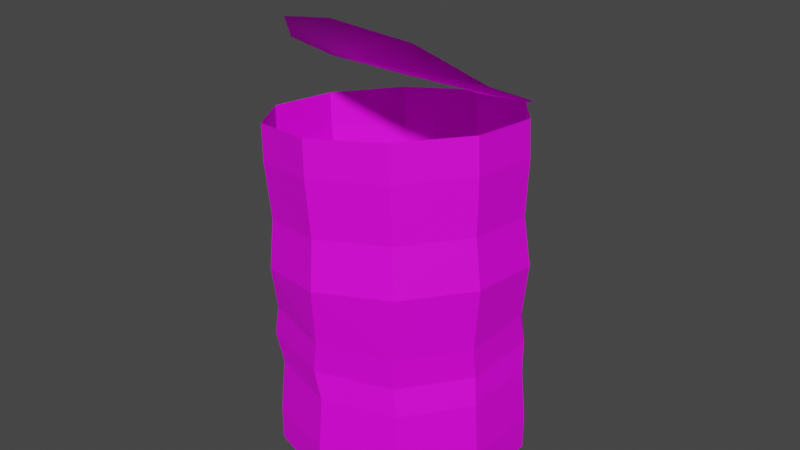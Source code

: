 # Source: FoodcanOpen.blend  (saved by Blender 3.0.42; exported with 4.5.12 LTS)
import bpy
from mathutils import Matrix  # noqa: F401  (used for matrix-valued properties, if any)

bpy.ops.wm.read_factory_settings(use_empty=True)
scene = bpy.context.scene
scene.name = 'Scene'

# ---- collections
col_collection = bpy.data.collections.new('Collection'); scene.collection.children.link(col_collection)

# ---- images (referenced by path relative to the original .blend; pixels are not part of the script)
import os
ASSET_DIR = os.environ.get("B2B_ASSET_DIR", "")  # directory of the original .blend (textures are referenced by path, not embedded)
HERE = os.path.dirname(os.path.abspath(__file__))  # packed textures are extracted next to this script under _unpacked/

def load_image(name, relpath, width, height, colorspace="sRGB"):
    """Load a texture the original file referenced (path relative to the .blend, or extracted next to this script)."""
    p = next((c for c in (os.path.join(HERE, relpath), os.path.join(ASSET_DIR, relpath)) if relpath and os.path.exists(c)), "")
    if p:
        img = bpy.data.images.load(p, check_existing=True)
        img.name = name
    else:  # same state as the original file: an image datablock whose file is absent (Cycles renders it pink)
        img = bpy.data.images.new(name, width, height)
        img.source = "FILE"
        img.filepath = "//" + (relpath or name)
    img.colorspace_settings.name = colorspace
    return img
img_t_pallet_png = load_image('T_Pallet.png', 'T_Pallet.png', 1024, 1024, 'sRGB')

# ---- materials (node trees are filled in below, after node groups)
mat_material = bpy.data.materials.new('Material')
mat_material.alpha_threshold = 0.0
mat_material.use_transparent_shadow = False
mat_material.line_color = (0.0, 0.0, 0.0, 1.0)

# ---- material node trees
mat_material.use_nodes = True; mat_material.node_tree.nodes.clear()
_N = mat_material.node_tree.nodes; _L = mat_material.node_tree.links
n0 = _N.new('ShaderNodeOutputMaterial'); n0.name = 'Material Output'; n0.location = (300, 300)
n1 = _N.new('ShaderNodeBsdfPrincipled'); n1.name = 'Principled BSDF'; n1.location = (10, 300)
n1.distribution = 'GGX'
n1.subsurface_method = 'BURLEY'
n1.inputs[2].default_value = 0.7172
n1.inputs[3].default_value = 1.45
n1.inputs[13].default_value = 0.2103
n1.inputs[27].default_value = (0.0, 0.0, 0.0, 1.0)
n1.inputs[28].default_value = 1.0
n2 = _N.new('ShaderNodeTexImage'); n2.name = 'Image Texture'; n2.location = (-351, 208)
n2.image = img_t_pallet_png
n3 = _N.new('ShaderNodeTexCoord'); n3.name = 'Texture Coordinate'; n3.location = (-617, 212)
_L.new(n1.outputs[0], n0.inputs[0])
_L.new(n3.outputs[2], n2.inputs[0])
_L.new(n3.outputs[1], n1.inputs[5])
_L.new(n2.outputs[1], n1.inputs[4])
_L.new(n2.outputs[0], n1.inputs[0])
n0.is_active_output = True

# ---- world
world_world = bpy.data.worlds.new('World'); scene.world = world_world
world_world.use_nodes = True; world_world.node_tree.nodes.clear()
_N = world_world.node_tree.nodes; _L = world_world.node_tree.links
n0 = _N.new('ShaderNodeOutputWorld'); n0.name = 'World Output'; n0.location = (300, 300)
n1 = _N.new('ShaderNodeBackground'); n1.name = 'Background'; n1.location = (10, 300)
n1.inputs[0].default_value = (0.05088, 0.05088, 0.05088, 1.0)
_L.new(n1.outputs[0], n0.inputs[0])
n0.is_active_output = True
world_world.color = (0.05088, 0.05088, 0.05088)
world_world.use_sun_shadow = False
world_world.sun_shadow_jitter_overblur = 0.0

# ---- meshes
me_cylinder = bpy.data.meshes.new('Cylinder')
me_cylinder.from_pydata([(0.0, 0.0385, 0.0), (-0.006584, 0.04239, 0.09634), (0.02263, 0.03115, 0.0), (0.01589, 0.03551, 0.1), (0.03662, 0.0119, 0.0), (0.02985, 0.01665, 0.104), (0.03662, -0.0119, 0.0), (0.02997, -0.007002, 0.1066), (0.02263, -0.03115, 0.0), (0.01619, -0.0264, 0.107), (-3.366e-09, -0.0385, 0.0), (-0.006221, -0.03414, 0.1049), (-0.02263, -0.03115, 0.0), (-0.0287, -0.02726, 0.1012), (-0.03662, -0.0119, 0.0), (-0.04266, -0.008392, 0.09726), (-0.03662, 0.0119, 0.0), (-0.04277, 0.01526, 0.09461), (-0.02263, 0.03115, 0.0), (-0.02899, 0.03465, 0.09426), (0.0, 0.0385, 0.01095), (-0.00517, 0.04119, 0.08555), (0.01731, 0.03431, 0.08926), (0.02263, 0.03115, 0.01095), (0.03127, 0.01545, 0.09318), (0.03662, 0.0119, 0.01095), (0.03138, -0.008202, 0.09583), (0.03662, -0.0119, 0.01095), (0.0176, -0.0276, 0.09618), (0.02263, -0.03115, 0.01095), (-0.004808, -0.03534, 0.0941), (-3.366e-09, -0.0385, 0.01095), (-0.02728, -0.02846, 0.09039), (-0.02263, -0.03115, 0.01095), (-0.04125, -0.009592, 0.08647), (-0.03662, -0.0119, 0.01095), (-0.04136, 0.01406, 0.08382), (-0.03662, 0.0119, 0.01095), (-0.02758, 0.03345, 0.08347), (-0.02263, 0.03115, 0.01095), (-9.867e-11, 0.03704, 0.02773), (-0.00278, 0.04032, 0.03592), (-0.001553, 0.03726, 0.04562), (-0.001141, 0.03777, 0.05479), (-0.002996, 0.0379, 0.06917), (0.01863, 0.03128, 0.07273), (0.02134, 0.03089, 0.0585), (0.02022, 0.03018, 0.04562), (0.01985, 0.03296, 0.03592), (0.02177, 0.02997, 0.02773), (0.03206, 0.01313, 0.07651), (0.0353, 0.01203, 0.06243), (0.03368, 0.01166, 0.04562), (0.03384, 0.01371, 0.03592), (0.03523, 0.01145, 0.02773), (0.03217, -0.009619, 0.07906), (0.03541, -0.01162, 0.06507), (0.03368, -0.01123, 0.04562), (0.03384, -0.01009, 0.03592), (0.03523, -0.01145, 0.02773), (0.01891, -0.02828, 0.07939), (0.02163, -0.03102, 0.06542), (0.02022, -0.02975, 0.04562), (0.01985, -0.02934, 0.03592), (0.02177, -0.02997, 0.02773), (-0.002648, -0.03573, 0.0774), (-0.0007792, -0.03876, 0.06335), (-0.001553, -0.03683, 0.04562), (-0.00278, -0.03669, 0.03592), (-3.337e-09, -0.03704, 0.02773), (-0.02427, -0.02911, 0.07383), (-0.02326, -0.03188, 0.05964), (-0.02333, -0.02975, 0.04562), (-0.02541, -0.02934, 0.03592), (-0.02177, -0.02997, 0.02773), (-0.0377, -0.01096, 0.07005), (-0.03722, -0.01301, 0.05571), (-0.03678, -0.01123, 0.04562), (-0.0394, -0.01009, 0.03592), (-0.03523, -0.01145, 0.02773), (-0.03781, 0.0118, 0.06751), (-0.03733, 0.01064, 0.05307), (-0.03678, 0.01166, 0.04562), (-0.0394, 0.01371, 0.03592), (-0.03523, 0.01145, 0.02773), (-0.02455, 0.03046, 0.06717), (-0.02355, 0.03003, 0.05272), (-0.02333, 0.03018, 0.04562), (-0.02541, 0.03296, 0.03592), (-0.02177, 0.02997, 0.02773), (-0.006753, 0.042, 0.09575), (0.01584, 0.03563, 0.09966), (0.02976, 0.0184, 0.1083), (0.02968, -0.003133, 0.1185), (0.01509, -0.01549, 0.1298), (-0.007736, -0.0212, 0.1333), (-0.03014, -0.01519, 0.1281), (-0.04358, 0.0002382, 0.1159), (-0.04343, 0.01746, 0.1058), (-0.02939, 0.03506, 0.0981)], [], [(21, 1, 3, 22), (22, 3, 5, 24), (24, 5, 7, 26), (26, 7, 9, 28), (28, 9, 11, 30), (30, 11, 13, 32), (32, 13, 15, 34), (34, 15, 17, 36), (36, 17, 19, 38), (38, 19, 1, 21), (0, 2, 4, 6, 8, 10, 12, 14, 16, 18), (18, 39, 20, 0), (85, 38, 21, 44), (16, 37, 39, 18), (80, 36, 38, 85), (14, 35, 37, 16), (75, 34, 36, 80), (12, 33, 35, 14), (70, 32, 34, 75), (10, 31, 33, 12), (65, 30, 32, 70), (8, 29, 31, 10), (60, 28, 30, 65), (6, 27, 29, 8), (55, 26, 28, 60), (4, 25, 27, 6), (50, 24, 26, 55), (2, 23, 25, 4), (45, 22, 24, 50), (0, 20, 23, 2), (44, 21, 22, 45), (20, 40, 49, 23), (40, 41, 48, 49), (41, 42, 47, 48), (42, 43, 46, 47), (43, 44, 45, 46), (23, 49, 54, 25), (49, 48, 53, 54), (48, 47, 52, 53), (47, 46, 51, 52), (46, 45, 50, 51), (25, 54, 59, 27), (54, 53, 58, 59), (53, 52, 57, 58), (52, 51, 56, 57), (51, 50, 55, 56), (27, 59, 64, 29), (59, 58, 63, 64), (58, 57, 62, 63), (57, 56, 61, 62), (56, 55, 60, 61), (29, 64, 69, 31), (64, 63, 68, 69), (63, 62, 67, 68), (62, 61, 66, 67), (61, 60, 65, 66), (31, 69, 74, 33), (69, 68, 73, 74), (68, 67, 72, 73), (67, 66, 71, 72), (66, 65, 70, 71), (33, 74, 79, 35), (74, 73, 78, 79), (73, 72, 77, 78), (72, 71, 76, 77), (71, 70, 75, 76), (35, 79, 84, 37), (79, 78, 83, 84), (78, 77, 82, 83), (77, 76, 81, 82), (76, 75, 80, 81), (37, 84, 89, 39), (84, 83, 88, 89), (83, 82, 87, 88), (82, 81, 86, 87), (81, 80, 85, 86), (39, 89, 40, 20), (89, 88, 41, 40), (88, 87, 42, 41), (87, 86, 43, 42), (86, 85, 44, 43), (91, 90, 99, 98, 93, 92), (93, 98, 97, 96, 95, 94)])
_uv = me_cylinder.uv_layers.new(name='UVMap')
_uv.uv.foreach_set('vector', [0.4705, 0.7231, 0.4703, 0.7231, 0.4703, 0.7227, 0.4705, 0.7227, 0.4717, 0.7232, 0.4715, 0.7232, 0.4715, 0.7227, 0.4717, 0.7227, 0.4707, 0.724, 0.4705, 0.724, 0.4705, 0.7236, 0.4707, 0.7236, 0.4707, 0.7236, 0.4705, 0.7236, 0.4705, 0.7231, 0.4707, 0.7231, 0.4707, 0.7231, 0.4705, 0.7231, 0.4705, 0.7227, 0.4707, 0.7227, 0.4709, 0.724, 0.4707, 0.724, 0.4707, 0.7236, 0.4709, 0.7236, 0.4709, 0.7236, 0.4707, 0.7236, 0.4707, 0.7231, 0.4709, 0.7231, 0.4709, 0.7231, 0.4707, 0.7231, 0.4707, 0.7227, 0.4709, 0.7227, 0.4705, 0.724, 0.4703, 0.724, 0.4703, 0.7236, 0.4705, 0.7236, 0.4705, 0.7236, 0.4703, 0.7236, 0.4703, 0.7231, 0.4705, 0.7231, 0.4703, 0.7222, 0.4703, 0.7218, 0.4705, 0.7214, 0.471, 0.7212, 0.4714, 0.7214, 0.4717, 0.7218, 0.4717, 0.7222, 0.4714, 0.7226, 0.471, 0.7227, 0.4705, 0.7226, 0.4709, 0.7231, 0.4711, 0.7231, 0.4711, 0.7236, 0.4709, 0.7236, 0.3039, 0.4771, 0.3039, 0.4776, 0.3032, 0.4776, 0.3033, 0.4771, 0.4709, 0.7227, 0.4711, 0.7227, 0.4711, 0.7231, 0.4709, 0.7231, 0.3047, 0.4771, 0.3047, 0.4776, 0.3039, 0.4776, 0.3039, 0.4771, 0.4715, 0.7231, 0.4713, 0.7231, 0.4713, 0.7227, 0.4715, 0.7227, 0.3053, 0.4771, 0.3053, 0.4776, 0.3047, 0.4776, 0.3047, 0.4771, 0.4715, 0.7236, 0.4713, 0.7236, 0.4713, 0.7231, 0.4715, 0.7231, 0.3018, 0.4771, 0.3018, 0.4776, 0.3011, 0.4776, 0.3012, 0.4771, 0.4715, 0.724, 0.4713, 0.724, 0.4713, 0.7236, 0.4715, 0.7236, 0.3026, 0.4771, 0.3026, 0.4776, 0.3018, 0.4776, 0.3018, 0.4771, 0.4713, 0.7231, 0.4711, 0.7231, 0.4711, 0.7227, 0.4713, 0.7227, 0.3032, 0.4771, 0.3032, 0.4776, 0.3026, 0.4776, 0.3026, 0.4771, 0.4713, 0.7236, 0.4711, 0.7236, 0.4711, 0.7231, 0.4713, 0.7231, 0.3061, 0.4771, 0.3061, 0.4776, 0.3053, 0.4776, 0.3053, 0.4771, 0.4713, 0.724, 0.4711, 0.724, 0.4711, 0.7236, 0.4713, 0.7236, 0.3067, 0.4771, 0.3068, 0.4776, 0.3061, 0.4776, 0.3061, 0.4771, 0.472, 0.7232, 0.4717, 0.7232, 0.4717, 0.7227, 0.472, 0.7227, 0.3076, 0.4771, 0.3076, 0.4776, 0.3068, 0.4776, 0.3068, 0.4771, 0.4709, 0.7236, 0.4711, 0.7236, 0.4711, 0.724, 0.4709, 0.724, 0.3082, 0.4771, 0.3082, 0.4776, 0.3076, 0.4776, 0.3076, 0.4771, 0.3082, 0.4745, 0.3082, 0.4751, 0.3076, 0.4751, 0.3076, 0.4745, 0.3082, 0.4751, 0.3082, 0.4755, 0.3076, 0.4755, 0.3076, 0.4751, 0.3082, 0.4755, 0.3082, 0.4761, 0.3076, 0.4761, 0.3076, 0.4755, 0.3082, 0.4761, 0.3082, 0.4766, 0.3076, 0.4766, 0.3076, 0.4761, 0.3082, 0.4766, 0.3082, 0.4771, 0.3076, 0.4771, 0.3076, 0.4766, 0.3076, 0.4745, 0.3076, 0.4751, 0.3068, 0.4751, 0.3068, 0.4745, 0.3076, 0.4751, 0.3076, 0.4755, 0.3068, 0.4755, 0.3068, 0.4751, 0.3076, 0.4755, 0.3076, 0.4761, 0.3068, 0.4761, 0.3068, 0.4755, 0.3076, 0.4761, 0.3076, 0.4766, 0.3068, 0.4766, 0.3068, 0.4761, 0.3076, 0.4766, 0.3076, 0.4771, 0.3068, 0.4771, 0.3068, 0.4766, 0.3068, 0.4745, 0.3067, 0.4751, 0.3061, 0.4751, 0.3061, 0.4745, 0.4838, 0.6718, 0.4852, 0.6717, 0.4852, 0.6736, 0.4838, 0.6737, 0.4852, 0.6717, 0.4868, 0.6718, 0.4868, 0.6737, 0.4852, 0.6736, 0.4868, 0.6718, 0.4883, 0.6717, 0.4883, 0.6736, 0.4868, 0.6737, 0.4883, 0.6717, 0.4897, 0.6718, 0.4897, 0.6737, 0.4883, 0.6736, 0.3061, 0.4745, 0.3061, 0.4751, 0.3053, 0.4751, 0.3053, 0.4745, 0.4838, 0.6737, 0.4852, 0.6736, 0.4852, 0.676, 0.4838, 0.6759, 0.4852, 0.6736, 0.4868, 0.6737, 0.4868, 0.6759, 0.4852, 0.676, 0.4868, 0.6737, 0.4883, 0.6736, 0.4883, 0.676, 0.4868, 0.6759, 0.4883, 0.6736, 0.4897, 0.6737, 0.4897, 0.6759, 0.4883, 0.676, 0.3032, 0.4745, 0.3032, 0.4751, 0.3026, 0.4751, 0.3026, 0.4745, 0.4838, 0.6759, 0.4852, 0.676, 0.4852, 0.6779, 0.4838, 0.6778, 0.4852, 0.676, 0.4868, 0.6759, 0.4868, 0.6778, 0.4852, 0.6779, 0.4868, 0.6759, 0.4883, 0.676, 0.4883, 0.6779, 0.4868, 0.6778, 0.4883, 0.676, 0.4897, 0.6759, 0.4897, 0.6778, 0.4883, 0.6779, 0.3026, 0.4745, 0.3026, 0.4751, 0.3018, 0.4751, 0.3018, 0.4745, 0.3026, 0.4751, 0.3026, 0.4755, 0.3018, 0.4755, 0.3018, 0.4751, 0.3026, 0.4755, 0.3026, 0.4761, 0.3018, 0.4761, 0.3018, 0.4755, 0.3026, 0.4761, 0.3026, 0.4766, 0.3018, 0.4766, 0.3018, 0.4761, 0.3026, 0.4766, 0.3026, 0.4771, 0.3018, 0.4771, 0.3018, 0.4766, 0.3018, 0.4745, 0.3018, 0.4751, 0.3012, 0.4751, 0.3011, 0.4745, 0.3018, 0.4751, 0.3018, 0.4755, 0.3011, 0.4755, 0.3012, 0.4751, 0.3018, 0.4755, 0.3018, 0.4761, 0.3012, 0.4761, 0.3011, 0.4755, 0.3018, 0.4761, 0.3018, 0.4766, 0.3011, 0.4766, 0.3012, 0.4761, 0.3018, 0.4766, 0.3018, 0.4771, 0.3012, 0.4771, 0.3011, 0.4766, 0.3053, 0.4745, 0.3053, 0.4751, 0.3047, 0.4751, 0.3047, 0.4745, 0.3053, 0.4751, 0.3053, 0.4755, 0.3047, 0.4755, 0.3047, 0.4751, 0.4926, 0.6656, 0.4926, 0.6664, 0.4914, 0.6664, 0.4914, 0.6656, 0.4926, 0.6664, 0.4926, 0.6672, 0.4914, 0.6672, 0.4914, 0.6664, 0.3053, 0.4766, 0.3053, 0.4771, 0.3047, 0.4771, 0.3047, 0.4766, 0.3047, 0.4745, 0.3047, 0.4751, 0.3039, 0.4751, 0.3039, 0.4745, 0.3047, 0.4751, 0.3047, 0.4755, 0.3039, 0.4755, 0.3039, 0.4751, 0.4914, 0.6679, 0.4906, 0.6678, 0.4906, 0.6668, 0.4914, 0.6668, 0.4906, 0.6678, 0.4898, 0.6679, 0.4898, 0.6668, 0.4906, 0.6668, 0.3047, 0.4766, 0.3047, 0.4771, 0.3039, 0.4771, 0.3039, 0.4766, 0.3039, 0.4745, 0.3039, 0.4751, 0.3033, 0.4751, 0.3032, 0.4745, 0.3039, 0.4751, 0.3039, 0.4755, 0.3032, 0.4755, 0.3033, 0.4751, 0.4914, 0.6668, 0.4906, 0.6668, 0.4906, 0.6656, 0.4914, 0.6656, 0.4906, 0.6668, 0.4898, 0.6668, 0.4898, 0.6656, 0.4906, 0.6656, 0.3039, 0.4766, 0.3039, 0.4771, 0.3033, 0.4771, 0.3032, 0.4766, 0.4717, 0.7222, 0.4717, 0.7218, 0.472, 0.7214, 0.4724, 0.7212, 0.4724, 0.7227, 0.472, 0.7226, 0.4724, 0.7227, 0.4724, 0.7212, 0.4728, 0.7214, 0.4731, 0.7218, 0.4731, 0.7222, 0.4728, 0.7226])
me_cylinder.materials.append(mat_material)
me_cylinder.use_remesh_fix_poles = True
me_cylinder.use_remesh_preserve_attributes = False
me_cylinder.update()

# ---- objects
ob_foodcan_open = bpy.data.objects.new('Foodcan Open', me_cylinder)

# ---- transforms, parenting, visibility, modifiers, constraints
ob_foodcan_open.location = (0.0, 0.0, 0.0)

# ---- collection membership
col_collection.objects.link(ob_foodcan_open)

# ---- scene / render settings (as saved in the file)
scene.frame_start = 1; scene.frame_end = 250; scene.frame_set(1)
scene.render.engine = 'BLENDER_EEVEE_NEXT'
scene.cycles.use_denoising = False
scene.cycles.samples = 128
scene.cycles.sampling_pattern = 'TABULATED_SOBOL'
scene.cycles.use_adaptive_sampling = False
scene.cycles.use_light_tree = False
scene.view_settings.view_transform = 'Filmic'
bpy.context.view_layer.update()

# ---- added for rendering (the .blend has no active camera and no usable light): camera, sun
cam_auto = bpy.data.cameras.new('AutoCamera')
cam_auto.lens = 50.0
cam_auto.sensor_width = 36.0
cam_auto.clip_end = 1000.0
ob_auto_camera = bpy.data.objects.new('AutoCamera', cam_auto)
scene.collection.objects.link(ob_auto_camera)
ob_auto_camera.location = (0.181564, -0.220236, 0.214711)
ob_auto_camera.rotation_euler = (1.09748, -7.21219e-08, 0.694738)
scene.camera = ob_auto_camera
light_auto_sun = bpy.data.lights.new('AutoSun', 'SUN')
light_auto_sun.energy = 3.0
light_auto_sun.angle = 0.0523599
ob_auto_sun = bpy.data.objects.new('AutoSun', light_auto_sun)
scene.collection.objects.link(ob_auto_sun)
ob_auto_sun.rotation_euler = (0.872665, 0.174533, 0.523599)
bpy.context.view_layer.update()
